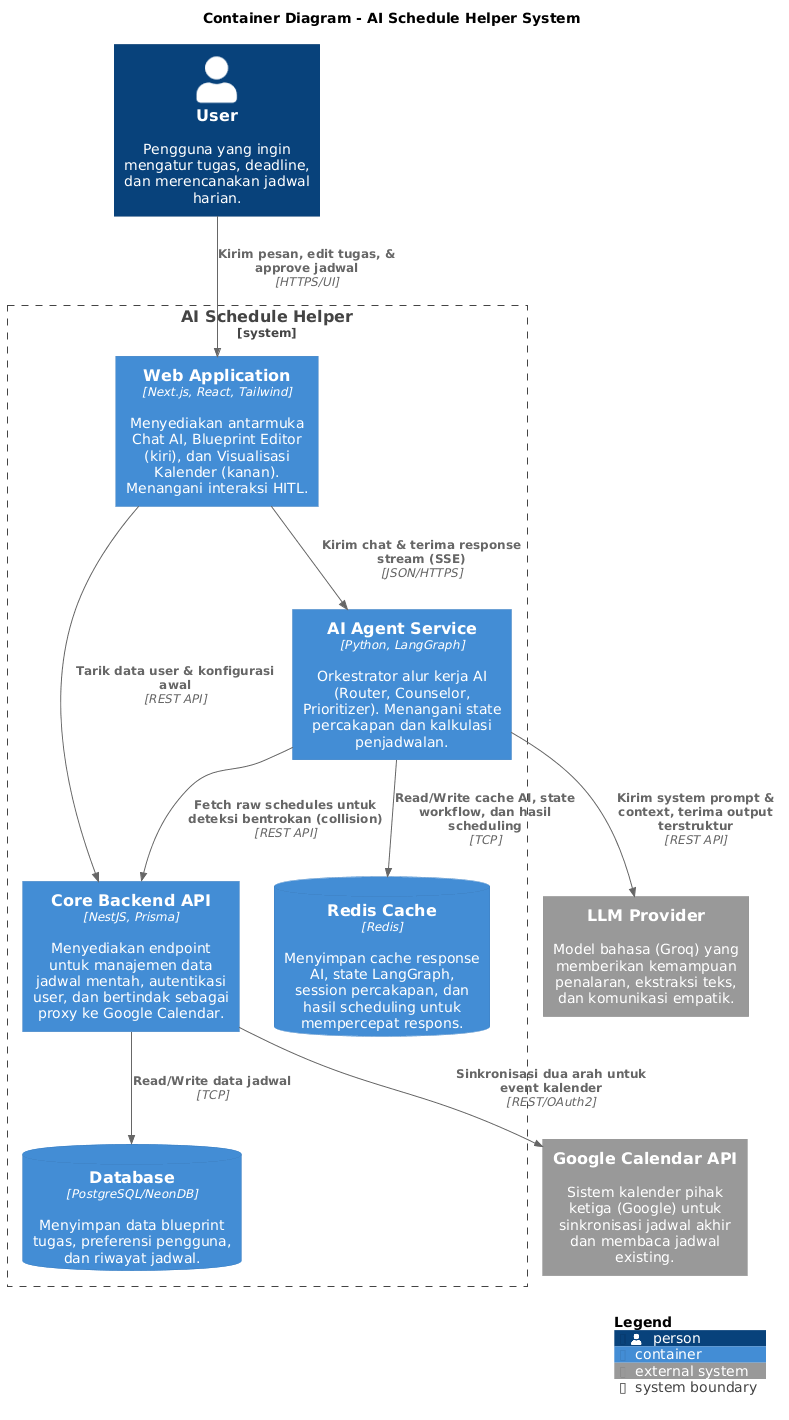

The diagram above was rendered by PlantUML. Its source (embedded in the PNG):
@startuml
!include https://raw.githubusercontent.com/plantuml-stdlib/C4-PlantUML/master/C4_Container.puml

title Container Diagram - AI Schedule Helper System

Person(user, "User", "Pengguna yang ingin mengatur tugas, deadline, dan merencanakan jadwal harian.")

System_Boundary(schedule_system, "AI Schedule Helper") {

    Container(web_app, "Web Application", "Next.js, React, Tailwind","Menyediakan antarmuka Chat AI, Blueprint Editor (kiri), dan Visualisasi Kalender (kanan). Menangani interaksi HITL.")

    Container(ai_service, "AI Agent Service", "Python, LangGraph","Orkestrator alur kerja AI (Router, Counselor, Prioritizer). Menangani state percakapan dan kalkulasi penjadwalan.")

    Container(backend_api, "Core Backend API", "NestJS, Prisma","Menyediakan endpoint untuk manajemen data jadwal mentah, autentikasi user, dan bertindak sebagai proxy ke Google Calendar.")

    ContainerDb(db, "Database", "PostgreSQL/NeonDB","Menyimpan data blueprint tugas, preferensi pengguna, dan riwayat jadwal.")

    ContainerDb(redis, "Redis Cache", "Redis","Menyimpan cache response AI, state LangGraph, session percakapan, dan hasil scheduling untuk mempercepat respons.")
}

System_Ext(llm_api, "LLM Provider", "Model bahasa (Groq) yang memberikan kemampuan penalaran, ekstraksi teks, dan komunikasi empatik.")

System_Ext(gcal_api, "Google Calendar API","Sistem kalender pihak ketiga (Google) untuk sinkronisasi jadwal akhir dan membaca jadwal existing.")

Rel(user, web_app, "Kirim pesan, edit tugas, & approve jadwal", "HTTPS/UI")

Rel(web_app, ai_service, "Kirim chat & terima response stream (SSE)", "JSON/HTTPS")

Rel(web_app, backend_api, "Tarik data user & konfigurasi awal", "REST API")

Rel(ai_service, llm_api,"Kirim system prompt & context, terima output terstruktur","REST API")

Rel(ai_service, backend_api,"Fetch raw schedules untuk deteksi bentrokan (collision)","REST API")

Rel(ai_service, redis,"Read/Write cache AI, state workflow, dan hasil scheduling","TCP")

Rel(backend_api, db,"Read/Write data jadwal","TCP")

Rel(backend_api, gcal_api,"Sinkronisasi dua arah untuk event kalender","REST/OAuth2")

SHOW_LEGEND()
@enduml